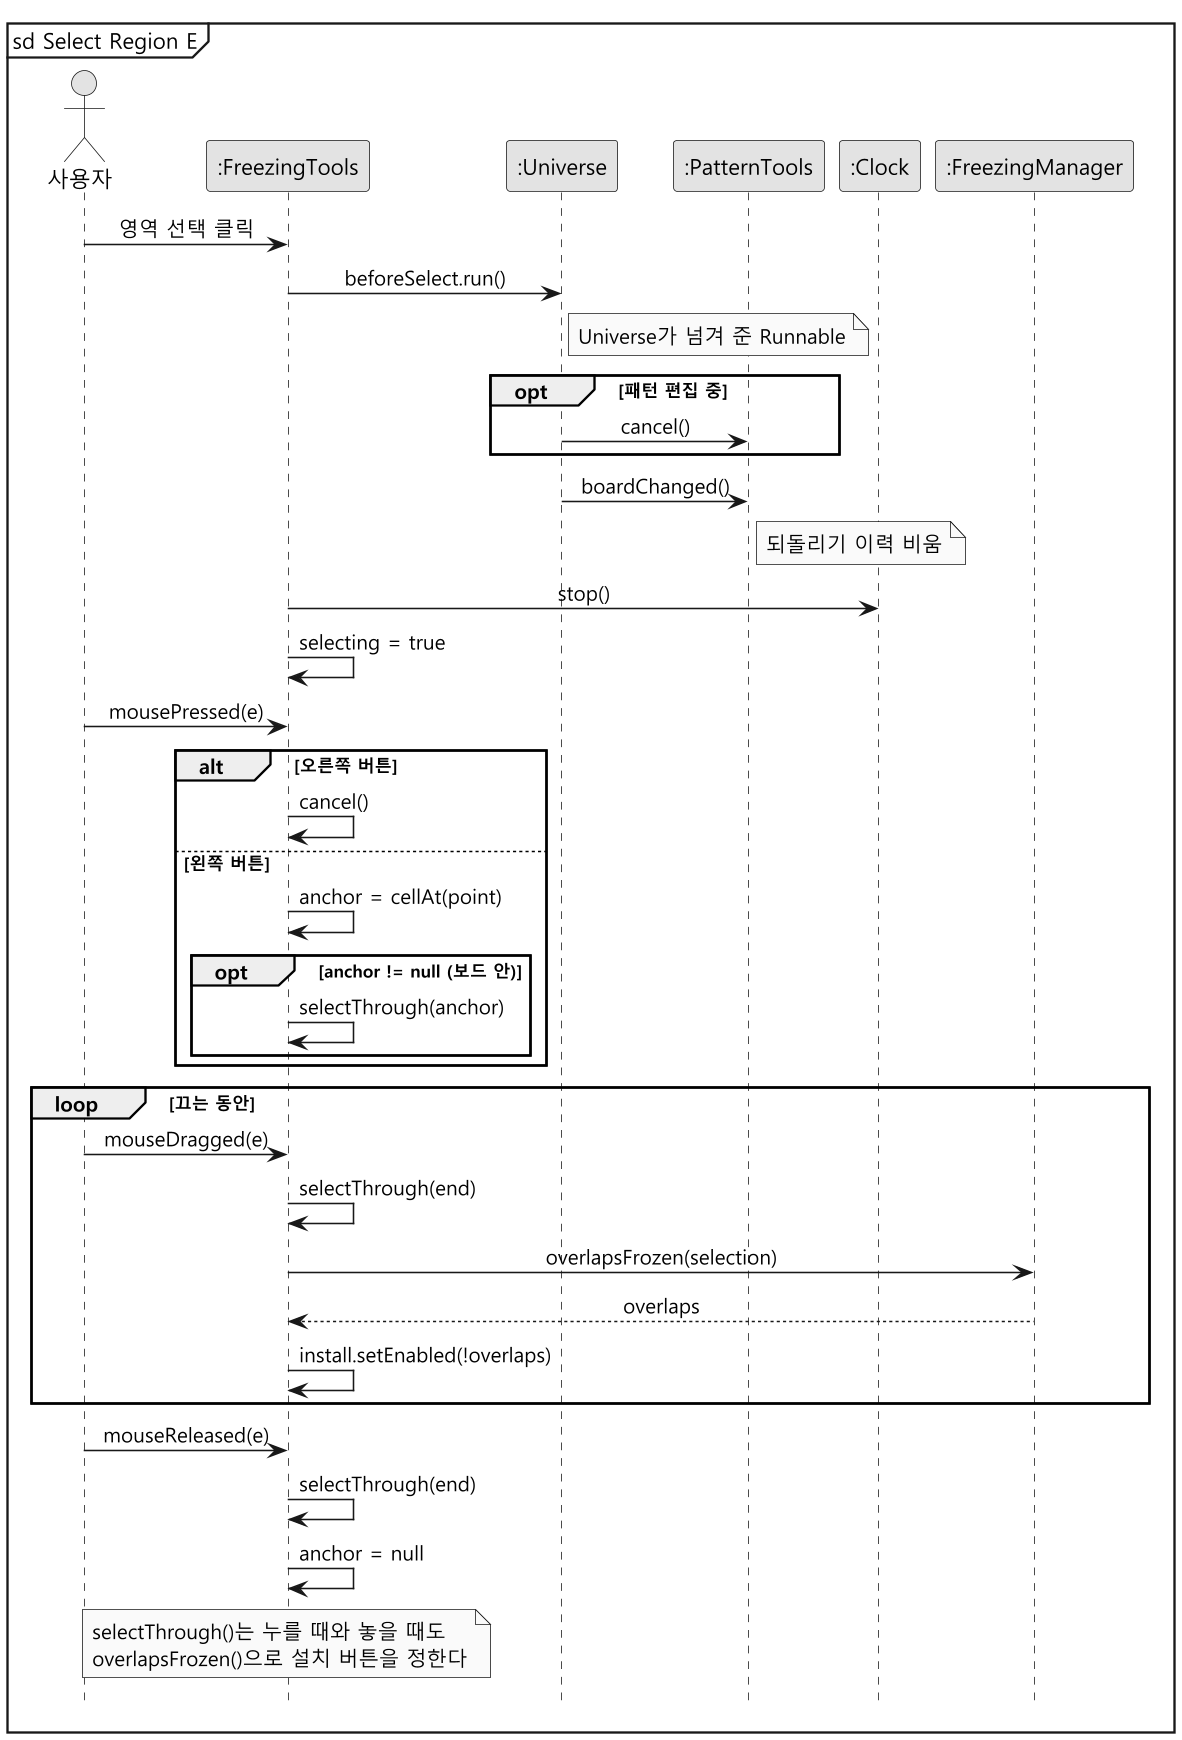

The diagram above was rendered by PlantUML. Its source (embedded in the PNG):
@startuml sd-select-region
skinparam monochrome true
skinparam dpi 150
skinparam shadowing false
skinparam defaultFontName "Malgun Gothic"
skinparam sequenceMessageAlign center
hide footbox
mainframe sd Select Region E

actor "사용자" as User
participant ":FreezingTools" as T
participant ":Universe" as U
participant ":PatternTools" as P
participant ":Clock" as C
participant ":FreezingManager" as M

User -> T : 영역 선택 클릭
T -> U : beforeSelect.run()
note right of U : Universe가 넘겨 준 Runnable
opt 패턴 편집 중
  U -> P : cancel()
end
U -> P : boardChanged()
note right of P : 되돌리기 이력 비움
T -> C : stop()
T -> T : selecting = true

User -> T : mousePressed(e)
alt 오른쪽 버튼
  T -> T : cancel()
else 왼쪽 버튼
  T -> T : anchor = cellAt(point)
  opt anchor != null (보드 안)
    T -> T : selectThrough(anchor)
  end
end

loop 끄는 동안
  User -> T : mouseDragged(e)
  T -> T : selectThrough(end)
  T -> M : overlapsFrozen(selection)
  M --> T : overlaps
  T -> T : install.setEnabled(!overlaps)
end

User -> T : mouseReleased(e)
T -> T : selectThrough(end)
T -> T : anchor = null
note over T : selectThrough()는 누를 때와 놓을 때도\noverlapsFrozen()으로 설치 버튼을 정한다
@enduml